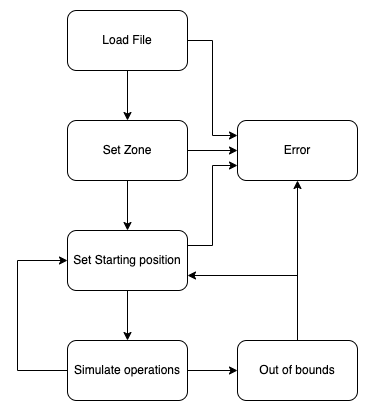

The diagram above was exported from draw.io. Its source (the exported page's mxGraphModel, read from the mxfile embedded in the PNG):
<mxGraphModel dx="946" dy="672" grid="1" gridSize="10" guides="1" tooltips="1" connect="1" arrows="1" fold="1" page="1" pageScale="1" pageWidth="827" pageHeight="1169" math="0" shadow="0">
  <root>
    <mxCell id="0" />
    <mxCell id="1" parent="0" />
    <mxCell id="9KvUAPQyPxHT6ZTgoiSH-6" style="edgeStyle=orthogonalEdgeStyle;rounded=0;orthogonalLoop=1;jettySize=auto;html=1;exitX=0.5;exitY=1;exitDx=0;exitDy=0;entryX=0.5;entryY=0;entryDx=0;entryDy=0;" edge="1" parent="1" source="9KvUAPQyPxHT6ZTgoiSH-1" target="9KvUAPQyPxHT6ZTgoiSH-2">
      <mxGeometry relative="1" as="geometry" />
    </mxCell>
    <mxCell id="9KvUAPQyPxHT6ZTgoiSH-11" style="edgeStyle=orthogonalEdgeStyle;rounded=0;orthogonalLoop=1;jettySize=auto;html=1;exitX=1;exitY=0.5;exitDx=0;exitDy=0;entryX=0;entryY=0.25;entryDx=0;entryDy=0;" edge="1" parent="1" source="9KvUAPQyPxHT6ZTgoiSH-1" target="9KvUAPQyPxHT6ZTgoiSH-10">
      <mxGeometry relative="1" as="geometry" />
    </mxCell>
    <mxCell id="9KvUAPQyPxHT6ZTgoiSH-1" value="Load File" style="rounded=1;whiteSpace=wrap;html=1;" vertex="1" parent="1">
      <mxGeometry x="350" y="320" width="120" height="60" as="geometry" />
    </mxCell>
    <mxCell id="9KvUAPQyPxHT6ZTgoiSH-7" style="edgeStyle=orthogonalEdgeStyle;rounded=0;orthogonalLoop=1;jettySize=auto;html=1;exitX=0.5;exitY=1;exitDx=0;exitDy=0;entryX=0.5;entryY=0;entryDx=0;entryDy=0;" edge="1" parent="1" source="9KvUAPQyPxHT6ZTgoiSH-2" target="9KvUAPQyPxHT6ZTgoiSH-3">
      <mxGeometry relative="1" as="geometry" />
    </mxCell>
    <mxCell id="9KvUAPQyPxHT6ZTgoiSH-13" style="edgeStyle=orthogonalEdgeStyle;rounded=0;orthogonalLoop=1;jettySize=auto;html=1;exitX=1;exitY=0.5;exitDx=0;exitDy=0;entryX=0;entryY=0.5;entryDx=0;entryDy=0;" edge="1" parent="1" source="9KvUAPQyPxHT6ZTgoiSH-2" target="9KvUAPQyPxHT6ZTgoiSH-10">
      <mxGeometry relative="1" as="geometry">
        <mxPoint x="600" y="460" as="targetPoint" />
      </mxGeometry>
    </mxCell>
    <mxCell id="9KvUAPQyPxHT6ZTgoiSH-2" value="Set Zone" style="rounded=1;whiteSpace=wrap;html=1;" vertex="1" parent="1">
      <mxGeometry x="350" y="430" width="120" height="60" as="geometry" />
    </mxCell>
    <mxCell id="9KvUAPQyPxHT6ZTgoiSH-8" style="edgeStyle=orthogonalEdgeStyle;rounded=0;orthogonalLoop=1;jettySize=auto;html=1;exitX=0.5;exitY=1;exitDx=0;exitDy=0;entryX=0.5;entryY=0;entryDx=0;entryDy=0;" edge="1" parent="1" source="9KvUAPQyPxHT6ZTgoiSH-3" target="9KvUAPQyPxHT6ZTgoiSH-4">
      <mxGeometry relative="1" as="geometry" />
    </mxCell>
    <mxCell id="9KvUAPQyPxHT6ZTgoiSH-14" style="edgeStyle=orthogonalEdgeStyle;rounded=0;orthogonalLoop=1;jettySize=auto;html=1;exitX=1;exitY=0.25;exitDx=0;exitDy=0;entryX=0;entryY=0.75;entryDx=0;entryDy=0;" edge="1" parent="1" source="9KvUAPQyPxHT6ZTgoiSH-3" target="9KvUAPQyPxHT6ZTgoiSH-10">
      <mxGeometry relative="1" as="geometry" />
    </mxCell>
    <mxCell id="9KvUAPQyPxHT6ZTgoiSH-3" value="Set Starting position" style="rounded=1;whiteSpace=wrap;html=1;" vertex="1" parent="1">
      <mxGeometry x="350" y="540" width="120" height="60" as="geometry" />
    </mxCell>
    <mxCell id="9KvUAPQyPxHT6ZTgoiSH-9" style="edgeStyle=orthogonalEdgeStyle;rounded=0;orthogonalLoop=1;jettySize=auto;html=1;entryX=0;entryY=0.5;entryDx=0;entryDy=0;exitX=0;exitY=0.5;exitDx=0;exitDy=0;" edge="1" parent="1" source="9KvUAPQyPxHT6ZTgoiSH-4" target="9KvUAPQyPxHT6ZTgoiSH-3">
      <mxGeometry relative="1" as="geometry">
        <Array as="points">
          <mxPoint x="300" y="680" />
          <mxPoint x="300" y="570" />
        </Array>
      </mxGeometry>
    </mxCell>
    <mxCell id="9KvUAPQyPxHT6ZTgoiSH-16" style="edgeStyle=orthogonalEdgeStyle;rounded=0;orthogonalLoop=1;jettySize=auto;html=1;exitX=1;exitY=0.5;exitDx=0;exitDy=0;entryX=0;entryY=0.5;entryDx=0;entryDy=0;" edge="1" parent="1" source="9KvUAPQyPxHT6ZTgoiSH-4" target="9KvUAPQyPxHT6ZTgoiSH-15">
      <mxGeometry relative="1" as="geometry" />
    </mxCell>
    <mxCell id="9KvUAPQyPxHT6ZTgoiSH-4" value="Simulate operations" style="rounded=1;whiteSpace=wrap;html=1;" vertex="1" parent="1">
      <mxGeometry x="350" y="650" width="120" height="60" as="geometry" />
    </mxCell>
    <mxCell id="9KvUAPQyPxHT6ZTgoiSH-10" value="Error" style="rounded=1;whiteSpace=wrap;html=1;" vertex="1" parent="1">
      <mxGeometry x="520" y="430" width="120" height="60" as="geometry" />
    </mxCell>
    <mxCell id="9KvUAPQyPxHT6ZTgoiSH-17" style="edgeStyle=orthogonalEdgeStyle;rounded=0;orthogonalLoop=1;jettySize=auto;html=1;entryX=1;entryY=0.75;entryDx=0;entryDy=0;exitX=0.5;exitY=0;exitDx=0;exitDy=0;" edge="1" parent="1" source="9KvUAPQyPxHT6ZTgoiSH-15" target="9KvUAPQyPxHT6ZTgoiSH-3">
      <mxGeometry relative="1" as="geometry" />
    </mxCell>
    <mxCell id="9KvUAPQyPxHT6ZTgoiSH-18" style="edgeStyle=orthogonalEdgeStyle;rounded=0;orthogonalLoop=1;jettySize=auto;html=1;entryX=0.5;entryY=1;entryDx=0;entryDy=0;" edge="1" parent="1" source="9KvUAPQyPxHT6ZTgoiSH-15" target="9KvUAPQyPxHT6ZTgoiSH-10">
      <mxGeometry relative="1" as="geometry" />
    </mxCell>
    <mxCell id="9KvUAPQyPxHT6ZTgoiSH-15" value="Out of bounds" style="rounded=1;whiteSpace=wrap;html=1;" vertex="1" parent="1">
      <mxGeometry x="520" y="650" width="120" height="60" as="geometry" />
    </mxCell>
  </root>
</mxGraphModel>